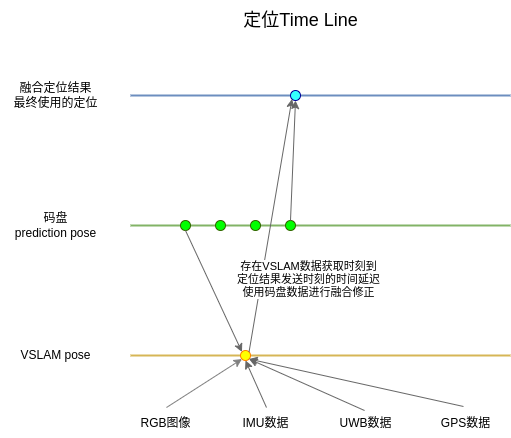

The diagram above was exported from draw.io. Its source (the exported page's mxGraphModel, read from the mxfile embedded in the PNG):
<mxGraphModel dx="1367" dy="852" grid="1" gridSize="10" guides="1" tooltips="1" connect="1" arrows="1" fold="1" page="1" pageScale="1" pageWidth="850" pageHeight="1100" math="0" shadow="0">
  <root>
    <mxCell id="0" />
    <mxCell id="1" parent="0" />
    <mxCell id="0eI2T8WSixiUBaCBsoSO-3" value="" style="line;strokeWidth=2;html=1;fillColor=#dae8fc;strokeColor=#6c8ebf;" vertex="1" parent="1">
      <mxGeometry x="210" y="250" width="380" height="10" as="geometry" />
    </mxCell>
    <mxCell id="0eI2T8WSixiUBaCBsoSO-4" value="" style="line;strokeWidth=2;html=1;fillColor=#d5e8d4;strokeColor=#82b366;" vertex="1" parent="1">
      <mxGeometry x="210" y="380" width="380" height="10" as="geometry" />
    </mxCell>
    <mxCell id="0eI2T8WSixiUBaCBsoSO-5" value="" style="line;strokeWidth=2;html=1;fillColor=#fff2cc;strokeColor=#d6b656;" vertex="1" parent="1">
      <mxGeometry x="210" y="510" width="380" height="10" as="geometry" />
    </mxCell>
    <mxCell id="0eI2T8WSixiUBaCBsoSO-6" value="" style="ellipse;whiteSpace=wrap;html=1;aspect=fixed;fillColor=#00FF00;strokeColor=#336600;" vertex="1" parent="1">
      <mxGeometry x="260" y="380" width="10" height="10" as="geometry" />
    </mxCell>
    <mxCell id="0eI2T8WSixiUBaCBsoSO-7" value="" style="ellipse;whiteSpace=wrap;html=1;aspect=fixed;fillColor=#FFFF00;strokeColor=#FF8000;" vertex="1" parent="1">
      <mxGeometry x="320" y="510" width="10" height="10" as="geometry" />
    </mxCell>
    <mxCell id="0eI2T8WSixiUBaCBsoSO-10" value="" style="ellipse;whiteSpace=wrap;html=1;aspect=fixed;fillColor=#33FFFF;strokeColor=#000099;" vertex="1" parent="1">
      <mxGeometry x="370" y="250" width="10" height="10" as="geometry" />
    </mxCell>
    <mxCell id="0eI2T8WSixiUBaCBsoSO-12" value="" style="endArrow=classic;html=1;rounded=0;exitX=0.5;exitY=1;exitDx=0;exitDy=0;entryX=0;entryY=0;entryDx=0;entryDy=0;fillColor=#fff2cc;strokeColor=#666666;" edge="1" parent="1" source="0eI2T8WSixiUBaCBsoSO-6" target="0eI2T8WSixiUBaCBsoSO-7">
      <mxGeometry width="50" height="50" relative="1" as="geometry">
        <mxPoint x="400" y="460" as="sourcePoint" />
        <mxPoint x="450" y="410" as="targetPoint" />
      </mxGeometry>
    </mxCell>
    <mxCell id="0eI2T8WSixiUBaCBsoSO-13" value="" style="endArrow=classic;html=1;rounded=0;exitX=1;exitY=0;exitDx=0;exitDy=0;entryX=0;entryY=1;entryDx=0;entryDy=0;strokeColor=#666666;" edge="1" parent="1" source="0eI2T8WSixiUBaCBsoSO-7" target="0eI2T8WSixiUBaCBsoSO-10">
      <mxGeometry width="50" height="50" relative="1" as="geometry">
        <mxPoint x="400" y="460" as="sourcePoint" />
        <mxPoint x="450" y="410" as="targetPoint" />
      </mxGeometry>
    </mxCell>
    <mxCell id="0eI2T8WSixiUBaCBsoSO-29" value="存在VSLAM数据获取时刻到&lt;br&gt;定位结果发送时刻的时间延迟&lt;br&gt;使用码盘数据进行融合修正" style="edgeLabel;html=1;align=center;verticalAlign=middle;resizable=0;points=[];" vertex="1" connectable="0" parent="0eI2T8WSixiUBaCBsoSO-13">
      <mxGeometry x="0.5887" y="-2" relative="1" as="geometry">
        <mxPoint x="23" y="128" as="offset" />
      </mxGeometry>
    </mxCell>
    <mxCell id="0eI2T8WSixiUBaCBsoSO-14" value="码盘&lt;br&gt;prediction pose" style="text;html=1;align=center;verticalAlign=middle;resizable=0;points=[];autosize=1;strokeColor=none;fillColor=none;" vertex="1" parent="1">
      <mxGeometry x="85" y="365" width="100" height="40" as="geometry" />
    </mxCell>
    <mxCell id="0eI2T8WSixiUBaCBsoSO-15" value="VSLAM pose" style="text;html=1;align=center;verticalAlign=middle;resizable=0;points=[];autosize=1;strokeColor=none;fillColor=none;" vertex="1" parent="1">
      <mxGeometry x="90" y="500" width="90" height="30" as="geometry" />
    </mxCell>
    <mxCell id="0eI2T8WSixiUBaCBsoSO-16" value="融合定位结果&lt;br&gt;最终使用的定位" style="text;html=1;align=center;verticalAlign=middle;resizable=0;points=[];autosize=1;strokeColor=none;fillColor=none;" vertex="1" parent="1">
      <mxGeometry x="80" y="235" width="110" height="40" as="geometry" />
    </mxCell>
    <mxCell id="0eI2T8WSixiUBaCBsoSO-19" value="RGB图像" style="text;html=1;align=center;verticalAlign=middle;resizable=0;points=[];autosize=1;strokeColor=none;fillColor=none;" vertex="1" parent="1">
      <mxGeometry x="210" y="568" width="70" height="30" as="geometry" />
    </mxCell>
    <mxCell id="0eI2T8WSixiUBaCBsoSO-20" value="IMU数据" style="text;html=1;align=center;verticalAlign=middle;resizable=0;points=[];autosize=1;strokeColor=none;fillColor=none;" vertex="1" parent="1">
      <mxGeometry x="310" y="568" width="70" height="30" as="geometry" />
    </mxCell>
    <mxCell id="0eI2T8WSixiUBaCBsoSO-21" value="UWB数据" style="text;html=1;align=center;verticalAlign=middle;resizable=0;points=[];autosize=1;strokeColor=none;fillColor=none;" vertex="1" parent="1">
      <mxGeometry x="405" y="568" width="80" height="30" as="geometry" />
    </mxCell>
    <mxCell id="0eI2T8WSixiUBaCBsoSO-22" value="GPS数据" style="text;html=1;align=center;verticalAlign=middle;resizable=0;points=[];autosize=1;strokeColor=none;fillColor=none;" vertex="1" parent="1">
      <mxGeometry x="510" y="568" width="70" height="30" as="geometry" />
    </mxCell>
    <mxCell id="0eI2T8WSixiUBaCBsoSO-23" value="" style="endArrow=classic;html=1;rounded=0;exitX=0.514;exitY=-0.033;exitDx=0;exitDy=0;exitPerimeter=0;entryX=0;entryY=1;entryDx=0;entryDy=0;strokeColor=#808080;" edge="1" parent="1" source="0eI2T8WSixiUBaCBsoSO-19" target="0eI2T8WSixiUBaCBsoSO-7">
      <mxGeometry width="50" height="50" relative="1" as="geometry">
        <mxPoint x="400" y="460" as="sourcePoint" />
        <mxPoint x="450" y="410" as="targetPoint" />
      </mxGeometry>
    </mxCell>
    <mxCell id="0eI2T8WSixiUBaCBsoSO-24" value="" style="endArrow=classic;html=1;rounded=0;exitX=0.471;exitY=-0.067;exitDx=0;exitDy=0;exitPerimeter=0;entryX=1;entryY=1;entryDx=0;entryDy=0;strokeColor=#666666;" edge="1" parent="1" source="0eI2T8WSixiUBaCBsoSO-22" target="0eI2T8WSixiUBaCBsoSO-7">
      <mxGeometry width="50" height="50" relative="1" as="geometry">
        <mxPoint x="400" y="460" as="sourcePoint" />
        <mxPoint x="450" y="410" as="targetPoint" />
      </mxGeometry>
    </mxCell>
    <mxCell id="0eI2T8WSixiUBaCBsoSO-25" value="" style="endArrow=classic;html=1;rounded=0;exitX=0.488;exitY=0.067;exitDx=0;exitDy=0;exitPerimeter=0;entryX=1;entryY=1;entryDx=0;entryDy=0;strokeColor=#666666;" edge="1" parent="1" source="0eI2T8WSixiUBaCBsoSO-21" target="0eI2T8WSixiUBaCBsoSO-7">
      <mxGeometry width="50" height="50" relative="1" as="geometry">
        <mxPoint x="400" y="460" as="sourcePoint" />
        <mxPoint x="450" y="410" as="targetPoint" />
      </mxGeometry>
    </mxCell>
    <mxCell id="0eI2T8WSixiUBaCBsoSO-26" value="" style="endArrow=classic;html=1;rounded=0;exitX=0.514;exitY=-0.033;exitDx=0;exitDy=0;exitPerimeter=0;entryX=0.5;entryY=1;entryDx=0;entryDy=0;strokeColor=#666666;" edge="1" parent="1" source="0eI2T8WSixiUBaCBsoSO-20" target="0eI2T8WSixiUBaCBsoSO-7">
      <mxGeometry width="50" height="50" relative="1" as="geometry">
        <mxPoint x="400" y="460" as="sourcePoint" />
        <mxPoint x="450" y="410" as="targetPoint" />
      </mxGeometry>
    </mxCell>
    <mxCell id="0eI2T8WSixiUBaCBsoSO-27" value="&lt;font style=&quot;font-size: 18px;&quot;&gt;定位Time Line&lt;/font&gt;" style="text;html=1;align=center;verticalAlign=middle;resizable=0;points=[];autosize=1;strokeColor=none;fillColor=none;" vertex="1" parent="1">
      <mxGeometry x="310" y="160" width="140" height="40" as="geometry" />
    </mxCell>
    <mxCell id="0eI2T8WSixiUBaCBsoSO-30" value="" style="ellipse;whiteSpace=wrap;html=1;aspect=fixed;fillColor=#00FF00;strokeColor=#336600;" vertex="1" parent="1">
      <mxGeometry x="295" y="380" width="10" height="10" as="geometry" />
    </mxCell>
    <mxCell id="0eI2T8WSixiUBaCBsoSO-31" value="" style="ellipse;whiteSpace=wrap;html=1;aspect=fixed;fillColor=#00FF00;strokeColor=#336600;" vertex="1" parent="1">
      <mxGeometry x="330" y="380" width="10" height="10" as="geometry" />
    </mxCell>
    <mxCell id="0eI2T8WSixiUBaCBsoSO-32" value="" style="ellipse;whiteSpace=wrap;html=1;aspect=fixed;fillColor=#00FF00;strokeColor=#336600;" vertex="1" parent="1">
      <mxGeometry x="365" y="380" width="10" height="10" as="geometry" />
    </mxCell>
    <mxCell id="0eI2T8WSixiUBaCBsoSO-34" value="" style="endArrow=classic;html=1;rounded=0;exitX=0.5;exitY=0;exitDx=0;exitDy=0;entryX=0.5;entryY=1;entryDx=0;entryDy=0;strokeColor=#666666;" edge="1" parent="1" source="0eI2T8WSixiUBaCBsoSO-32" target="0eI2T8WSixiUBaCBsoSO-10">
      <mxGeometry width="50" height="50" relative="1" as="geometry">
        <mxPoint x="400" y="460" as="sourcePoint" />
        <mxPoint x="450" y="410" as="targetPoint" />
      </mxGeometry>
    </mxCell>
  </root>
</mxGraphModel>